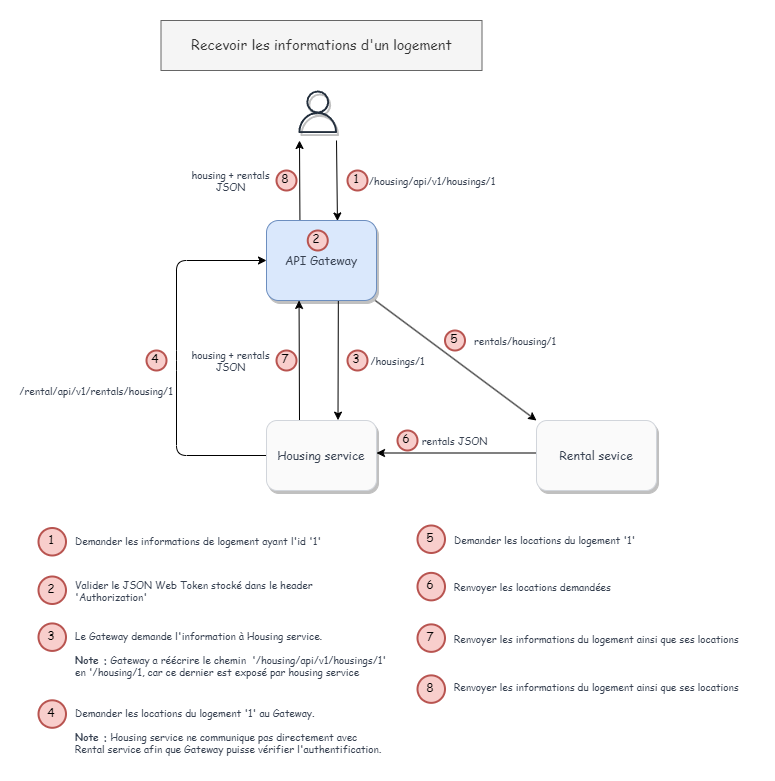

The diagram above was exported from draw.io. Its source (the exported page's mxGraphModel, read from the mxfile embedded in the PNG):
<mxGraphModel dx="2072" dy="1246" grid="1" gridSize="10" guides="1" tooltips="1" connect="1" arrows="1" fold="1" page="1" pageScale="1" pageWidth="827" pageHeight="1169" background="none" math="0" shadow="0">
  <root>
    <mxCell id="0" />
    <mxCell id="1" parent="0" />
    <mxCell id="2" style="edgeStyle=none;html=1;entryX=0.65;entryY=-0.005;entryDx=0;entryDy=0;startArrow=none;startFill=0;endArrow=classic;endFill=1;exitX=0.653;exitY=1.004;exitDx=0;exitDy=0;exitPerimeter=0;entryPerimeter=0;fontFamily=Comic Sans MS;shadow=0;" edge="1" source="6" target="10" parent="1">
      <mxGeometry relative="1" as="geometry" />
    </mxCell>
    <mxCell id="3" style="edgeStyle=none;html=1;startArrow=none;startFill=0;endArrow=classic;endFill=1;exitX=0.304;exitY=0.019;exitDx=0;exitDy=0;exitPerimeter=0;fontFamily=Comic Sans MS;shadow=0;" edge="1" source="6" parent="1">
      <mxGeometry relative="1" as="geometry">
        <mxPoint x="323" y="200" as="targetPoint" />
      </mxGeometry>
    </mxCell>
    <mxCell id="4" style="edgeStyle=none;html=1;startArrow=classic;startFill=1;endArrow=none;endFill=0;exitX=0.645;exitY=0.006;exitDx=0;exitDy=0;exitPerimeter=0;fontFamily=Comic Sans MS;shadow=0;" edge="1" source="6" parent="1">
      <mxGeometry relative="1" as="geometry">
        <mxPoint x="360" y="200" as="targetPoint" />
      </mxGeometry>
    </mxCell>
    <mxCell id="5" style="edgeStyle=none;html=1;entryX=0;entryY=0;entryDx=0;entryDy=0;fontFamily=Comic Sans MS;fontSize=6;startArrow=none;startFill=0;endArrow=classic;endFill=1;shadow=0;" edge="1" source="6" target="13" parent="1">
      <mxGeometry relative="1" as="geometry" />
    </mxCell>
    <mxCell id="6" value="API Gateway" style="rounded=1;whiteSpace=wrap;html=1;fontFamily=Comic Sans MS;fillColor=#dae8fc;strokeColor=#6c8ebf;fontColor=#374151;glass=0;shadow=1;" vertex="1" parent="1">
      <mxGeometry x="290" y="280" width="110" height="80" as="geometry" />
    </mxCell>
    <mxCell id="7" value="/housing/api/v1/housings/1" style="text;html=1;strokeColor=none;fillColor=none;align=center;verticalAlign=middle;whiteSpace=wrap;rounded=0;fontFamily=Comic Sans MS;fontColor=#374151;fontSize=10;shadow=0;" vertex="1" parent="1">
      <mxGeometry x="381" y="230" width="150" height="20" as="geometry" />
    </mxCell>
    <mxCell id="8" style="edgeStyle=none;html=1;entryX=0.296;entryY=0.999;entryDx=0;entryDy=0;startArrow=none;startFill=0;endArrow=classic;endFill=1;exitX=0.3;exitY=0.016;exitDx=0;exitDy=0;entryPerimeter=0;exitPerimeter=0;fontFamily=Comic Sans MS;shadow=0;" edge="1" source="10" target="6" parent="1">
      <mxGeometry relative="1" as="geometry" />
    </mxCell>
    <mxCell id="9" style="edgeStyle=none;html=1;fontFamily=Comic Sans MS;fontSize=6;startArrow=none;startFill=0;endArrow=classic;endFill=1;entryX=0;entryY=0.5;entryDx=0;entryDy=0;exitX=0;exitY=0.5;exitDx=0;exitDy=0;shadow=0;" edge="1" source="10" target="6" parent="1">
      <mxGeometry relative="1" as="geometry">
        <mxPoint x="150.0000000000001" y="470" as="targetPoint" />
        <Array as="points">
          <mxPoint x="200" y="515" />
          <mxPoint x="200" y="420" />
          <mxPoint x="200" y="320" />
        </Array>
      </mxGeometry>
    </mxCell>
    <mxCell id="10" value="Housing service" style="rounded=1;whiteSpace=wrap;html=1;fontFamily=Comic Sans MS;fillColor=#FAFAFA;fontColor=#374151;strokeColor=#d1d5db;gradientColor=none;shadow=1;glass=0;" vertex="1" parent="1">
      <mxGeometry x="290" y="480" width="110" height="70" as="geometry" />
    </mxCell>
    <mxCell id="11" value="" style="sketch=0;outlineConnect=0;fontColor=#232F3E;gradientColor=none;fillColor=#232F3D;strokeColor=none;dashed=0;verticalLabelPosition=bottom;verticalAlign=top;align=center;html=1;fontSize=12;fontStyle=0;aspect=fixed;pointerEvents=1;shape=mxgraph.aws4.user;rounded=1;shadow=1;glass=0;fontFamily=Comic Sans MS;" vertex="1" parent="1">
      <mxGeometry x="320" y="150" width="42.5" height="42.5" as="geometry" />
    </mxCell>
    <mxCell id="12" style="edgeStyle=none;html=1;entryX=1;entryY=0.75;entryDx=0;entryDy=0;exitX=0;exitY=0.75;exitDx=0;exitDy=0;fontFamily=Comic Sans MS;shadow=0;" edge="1" parent="1">
      <mxGeometry relative="1" as="geometry">
        <mxPoint x="560" y="512.5" as="sourcePoint" />
        <mxPoint x="400" y="512.5" as="targetPoint" />
      </mxGeometry>
    </mxCell>
    <mxCell id="13" value="Rental sevice" style="rounded=1;whiteSpace=wrap;html=1;fontFamily=Comic Sans MS;fillColor=#FAFAFA;fontColor=#374151;strokeColor=#d1d5db;gradientColor=none;shadow=1;glass=0;" vertex="1" parent="1">
      <mxGeometry x="560" y="480" width="120" height="70" as="geometry" />
    </mxCell>
    <mxCell id="14" value="1" style="ellipse;whiteSpace=wrap;html=1;aspect=fixed;strokeWidth=2;fontFamily=Comic Sans MS;spacingBottom=4;spacingRight=2;strokeColor=#b85450;rounded=1;shadow=0;glass=0;fontSize=12;fillColor=#f8cecc;" vertex="1" parent="1">
      <mxGeometry x="371" y="230" width="20" height="20" as="geometry" />
    </mxCell>
    <mxCell id="15" value="3" style="ellipse;whiteSpace=wrap;html=1;aspect=fixed;strokeWidth=2;fontFamily=Comic Sans MS;spacingBottom=4;spacingRight=2;strokeColor=#b85450;rounded=1;shadow=0;glass=0;fontSize=12;fillColor=#f8cecc;" vertex="1" parent="1">
      <mxGeometry x="371" y="410" width="20" height="20" as="geometry" />
    </mxCell>
    <mxCell id="16" value="4" style="ellipse;whiteSpace=wrap;html=1;aspect=fixed;strokeWidth=2;fontFamily=Comic Sans MS;spacingBottom=4;spacingRight=2;strokeColor=#b85450;rounded=1;shadow=0;glass=0;fontSize=12;fillColor=#f8cecc;" vertex="1" parent="1">
      <mxGeometry x="170" y="410" width="20" height="20" as="geometry" />
    </mxCell>
    <mxCell id="17" value="1" style="ellipse;whiteSpace=wrap;html=1;aspect=fixed;strokeWidth=2;fontFamily=Comic Sans MS;spacingBottom=4;spacingRight=2;strokeColor=#b85450;rounded=1;shadow=0;glass=0;fontSize=12;fillColor=#f8cecc;" vertex="1" parent="1">
      <mxGeometry x="62" y="587.5" width="27.5" height="27.5" as="geometry" />
    </mxCell>
    <mxCell id="18" value="Demander les informations de logement ayant l'id '1'" style="text;html=1;strokeColor=none;fillColor=none;align=left;verticalAlign=middle;whiteSpace=wrap;rounded=0;fontFamily=Comic Sans MS;fontColor=#374151;fontSize=10;" vertex="1" parent="1">
      <mxGeometry x="97" y="585" width="315" height="30" as="geometry" />
    </mxCell>
    <mxCell id="19" value="2" style="ellipse;whiteSpace=wrap;html=1;aspect=fixed;strokeWidth=2;fontFamily=Comic Sans MS;spacingBottom=4;spacingRight=2;strokeColor=#b85450;rounded=1;shadow=0;glass=0;fontSize=12;fillColor=#f8cecc;" vertex="1" parent="1">
      <mxGeometry x="62" y="636" width="27.5" height="27.5" as="geometry" />
    </mxCell>
    <mxCell id="20" value="Valider le JSON Web Token stocké dans le header 'Authorization'" style="text;html=1;strokeColor=none;fillColor=none;align=left;verticalAlign=middle;whiteSpace=wrap;rounded=0;fontFamily=Comic Sans MS;fontColor=#374151;fontSize=10;" vertex="1" parent="1">
      <mxGeometry x="97" y="635" width="313" height="30" as="geometry" />
    </mxCell>
    <mxCell id="21" value="Recevoir les informations d'un logement" style="text;html=1;align=center;verticalAlign=middle;whiteSpace=wrap;rounded=0;fontFamily=Comic Sans MS;fontSize=14;fillColor=#f5f5f5;fontColor=#333333;strokeColor=#666666;" vertex="1" parent="1">
      <mxGeometry x="184.5" y="80" width="321" height="50" as="geometry" />
    </mxCell>
    <mxCell id="22" value="/housings/1" style="text;html=1;strokeColor=none;fillColor=none;align=center;verticalAlign=middle;whiteSpace=wrap;rounded=0;fontFamily=Comic Sans MS;fontColor=#374151;fontSize=10;shadow=0;" vertex="1" parent="1">
      <mxGeometry x="391" y="410" width="61" height="20" as="geometry" />
    </mxCell>
    <mxCell id="23" value="/rental/api/v1/rentals/housing/1" style="text;html=1;strokeColor=none;fillColor=none;align=center;verticalAlign=middle;whiteSpace=wrap;rounded=0;fontFamily=Comic Sans MS;fontColor=#374151;fontSize=10;shadow=0;" vertex="1" parent="1">
      <mxGeometry x="50" y="440" width="140" height="20" as="geometry" />
    </mxCell>
    <mxCell id="24" value="rentals JSON" style="text;html=1;strokeColor=none;fillColor=none;align=center;verticalAlign=middle;whiteSpace=wrap;rounded=0;fontFamily=Comic Sans MS;fontColor=#374151;fontSize=10;shadow=0;" vertex="1" parent="1">
      <mxGeometry x="441" y="490" width="75" height="20" as="geometry" />
    </mxCell>
    <mxCell id="25" value="6" style="ellipse;whiteSpace=wrap;html=1;aspect=fixed;strokeWidth=2;fontFamily=Comic Sans MS;spacingBottom=4;spacingRight=2;strokeColor=#b85450;rounded=1;shadow=0;glass=0;fontSize=12;fillColor=#f8cecc;" vertex="1" parent="1">
      <mxGeometry x="421" y="490" width="20" height="20" as="geometry" />
    </mxCell>
    <mxCell id="26" value="housing + rentals JSON" style="text;html=1;strokeColor=none;fillColor=none;align=center;verticalAlign=middle;whiteSpace=wrap;rounded=0;fontFamily=Comic Sans MS;fontColor=#374151;fontSize=10;shadow=0;" vertex="1" parent="1">
      <mxGeometry x="209" y="410" width="91" height="20" as="geometry" />
    </mxCell>
    <mxCell id="27" value="housing + rentals JSON" style="text;html=1;strokeColor=none;fillColor=none;align=center;verticalAlign=middle;whiteSpace=wrap;rounded=0;fontFamily=Comic Sans MS;fontColor=#374151;fontSize=10;shadow=0;" vertex="1" parent="1">
      <mxGeometry x="209" y="230" width="91" height="20" as="geometry" />
    </mxCell>
    <mxCell id="28" value="7" style="ellipse;whiteSpace=wrap;html=1;aspect=fixed;strokeWidth=2;fontFamily=Comic Sans MS;spacingBottom=4;spacingRight=2;strokeColor=#b85450;rounded=1;shadow=0;glass=0;fontSize=12;fillColor=#f8cecc;" vertex="1" parent="1">
      <mxGeometry x="300" y="410" width="20" height="20" as="geometry" />
    </mxCell>
    <mxCell id="29" style="edgeStyle=none;html=1;startArrow=classic;startFill=1;endArrow=none;endFill=0;fontFamily=Comic Sans MS;shadow=0;" edge="1" source="30" target="27" parent="1">
      <mxGeometry relative="1" as="geometry" />
    </mxCell>
    <mxCell id="30" value="8" style="ellipse;whiteSpace=wrap;html=1;aspect=fixed;strokeWidth=2;fontFamily=Comic Sans MS;spacingBottom=4;spacingRight=2;strokeColor=#b85450;rounded=1;shadow=0;glass=0;fontSize=12;fillColor=#f8cecc;" vertex="1" parent="1">
      <mxGeometry x="300" y="230" width="20" height="20" as="geometry" />
    </mxCell>
    <mxCell id="31" value="2" style="ellipse;whiteSpace=wrap;html=1;aspect=fixed;strokeWidth=2;fontFamily=Comic Sans MS;spacingBottom=4;spacingRight=2;strokeColor=#b85450;rounded=1;shadow=0;glass=0;fontSize=12;fillColor=#f8cecc;" vertex="1" parent="1">
      <mxGeometry x="331.25" y="290" width="20" height="20" as="geometry" />
    </mxCell>
    <mxCell id="32" value="&lt;div style=&quot;border-color: var(--border-color);&quot;&gt;Le Gateway demande l'information à Housing service.&lt;/div&gt;&lt;br style=&quot;border-color: var(--border-color);&quot;&gt;&lt;b style=&quot;border-color: var(--border-color);&quot;&gt;Note :&lt;/b&gt;&amp;nbsp;Gateway a réécrire le chemin&amp;nbsp; '&lt;span style=&quot;border-color: var(--border-color); background-color: initial;&quot;&gt;/housing/api/v1/housings/1' en '/housing/1, car ce dernier est exposé par housing service&lt;/span&gt;" style="text;html=1;strokeColor=none;fillColor=none;align=left;verticalAlign=middle;whiteSpace=wrap;rounded=0;fontFamily=Comic Sans MS;fontColor=#374151;fontSize=10;" vertex="1" parent="1">
      <mxGeometry x="97" y="682.93" width="325" height="60" as="geometry" />
    </mxCell>
    <mxCell id="33" value="3" style="ellipse;whiteSpace=wrap;html=1;aspect=fixed;strokeWidth=2;fontFamily=Comic Sans MS;spacingBottom=4;spacingRight=2;strokeColor=#b85450;rounded=1;shadow=0;glass=0;fontSize=12;fillColor=#f8cecc;" vertex="1" parent="1">
      <mxGeometry x="62" y="682.93" width="27.5" height="27.5" as="geometry" />
    </mxCell>
    <mxCell id="34" value="4" style="ellipse;whiteSpace=wrap;html=1;aspect=fixed;strokeWidth=2;fontFamily=Comic Sans MS;spacingBottom=4;spacingRight=2;strokeColor=#b85450;rounded=1;shadow=0;glass=0;fontSize=12;fillColor=#f8cecc;" vertex="1" parent="1">
      <mxGeometry x="62" y="759.8" width="27.5" height="27.5" as="geometry" />
    </mxCell>
    <mxCell id="35" value="&lt;div style=&quot;border-color: var(--border-color);&quot;&gt;Demander les locations du logement '1' au Gateway.&lt;/div&gt;&lt;br style=&quot;border-color: var(--border-color);&quot;&gt;&lt;b style=&quot;border-color: var(--border-color);&quot;&gt;Note :&lt;/b&gt;&amp;nbsp;Housing service ne communique pas directement avec Rental service afin que Gateway puisse vérifier l'authentification." style="text;html=1;strokeColor=none;fillColor=none;align=left;verticalAlign=middle;whiteSpace=wrap;rounded=0;fontFamily=Comic Sans MS;fontColor=#374151;fontSize=10;" vertex="1" parent="1">
      <mxGeometry x="97" y="759.8" width="310" height="60" as="geometry" />
    </mxCell>
    <mxCell id="36" value="rentals/housing/1" style="text;html=1;strokeColor=none;fillColor=none;align=center;verticalAlign=middle;whiteSpace=wrap;rounded=0;fontFamily=Comic Sans MS;fontColor=#374151;fontSize=10;shadow=0;" vertex="1" parent="1">
      <mxGeometry x="468.5" y="390" width="140" height="20" as="geometry" />
    </mxCell>
    <mxCell id="37" style="edgeStyle=none;html=1;fontFamily=Comic Sans MS;fontSize=6;startArrow=none;startFill=0;endArrow=classic;endFill=1;shadow=0;" edge="1" source="38" target="36" parent="1">
      <mxGeometry relative="1" as="geometry" />
    </mxCell>
    <mxCell id="38" value="5" style="ellipse;whiteSpace=wrap;html=1;aspect=fixed;strokeWidth=2;fontFamily=Comic Sans MS;spacingBottom=4;spacingRight=2;strokeColor=#b85450;rounded=1;shadow=0;glass=0;fontSize=12;fillColor=#f8cecc;" vertex="1" parent="1">
      <mxGeometry x="468.5" y="390" width="20" height="20" as="geometry" />
    </mxCell>
    <mxCell id="39" value="&lt;div style=&quot;border-color: var(--border-color);&quot;&gt;Demander les locations du logement '1'&lt;/div&gt;" style="text;html=1;strokeColor=none;fillColor=none;align=left;verticalAlign=middle;whiteSpace=wrap;rounded=0;fontFamily=Comic Sans MS;fontColor=#374151;fontSize=10;" vertex="1" parent="1">
      <mxGeometry x="476.25" y="588" width="211" height="21.5" as="geometry" />
    </mxCell>
    <mxCell id="40" value="5" style="ellipse;whiteSpace=wrap;html=1;aspect=fixed;strokeWidth=2;fontFamily=Comic Sans MS;spacingBottom=4;spacingRight=2;strokeColor=#b85450;rounded=1;shadow=0;glass=0;fontSize=12;fillColor=#f8cecc;" vertex="1" parent="1">
      <mxGeometry x="441" y="585" width="27.5" height="27.5" as="geometry" />
    </mxCell>
    <mxCell id="41" value="6" style="ellipse;whiteSpace=wrap;html=1;aspect=fixed;strokeWidth=2;fontFamily=Comic Sans MS;spacingBottom=4;spacingRight=2;strokeColor=#b85450;rounded=1;shadow=0;glass=0;fontSize=12;fillColor=#f8cecc;" vertex="1" parent="1">
      <mxGeometry x="441" y="632.3699999999999" width="27.5" height="27.5" as="geometry" />
    </mxCell>
    <mxCell id="42" value="&lt;div style=&quot;border-color: var(--border-color);&quot;&gt;Renvoyer les locations demandées&lt;/div&gt;" style="text;html=1;strokeColor=none;fillColor=none;align=left;verticalAlign=middle;whiteSpace=wrap;rounded=0;fontFamily=Comic Sans MS;fontColor=#374151;fontSize=10;" vertex="1" parent="1">
      <mxGeometry x="476.25" y="635.3799999999999" width="181" height="21.5" as="geometry" />
    </mxCell>
    <mxCell id="43" value="&lt;div style=&quot;border-color: var(--border-color);&quot;&gt;Renvoyer les informations du logement ainsi que ses locations&lt;/div&gt;" style="text;html=1;strokeColor=none;fillColor=none;align=left;verticalAlign=middle;whiteSpace=wrap;rounded=0;fontFamily=Comic Sans MS;fontColor=#374151;fontSize=10;" vertex="1" parent="1">
      <mxGeometry x="476.25" y="686.8699999999999" width="301" height="21.5" as="geometry" />
    </mxCell>
    <mxCell id="44" value="7" style="ellipse;whiteSpace=wrap;html=1;aspect=fixed;strokeWidth=2;fontFamily=Comic Sans MS;spacingBottom=4;spacingRight=2;strokeColor=#b85450;rounded=1;shadow=0;glass=0;fontSize=12;fillColor=#f8cecc;" vertex="1" parent="1">
      <mxGeometry x="441" y="683.8699999999999" width="27.5" height="27.5" as="geometry" />
    </mxCell>
    <mxCell id="45" value="&lt;div style=&quot;border-color: var(--border-color);&quot;&gt;Renvoyer les informations du logement ainsi que ses locations&lt;/div&gt;" style="text;html=1;strokeColor=none;fillColor=none;align=left;verticalAlign=middle;whiteSpace=wrap;rounded=0;fontFamily=Comic Sans MS;fontColor=#374151;fontSize=10;" vertex="1" parent="1">
      <mxGeometry x="476.25" y="734.8699999999999" width="301" height="21.5" as="geometry" />
    </mxCell>
    <mxCell id="46" value="8" style="ellipse;whiteSpace=wrap;html=1;aspect=fixed;strokeWidth=2;fontFamily=Comic Sans MS;spacingBottom=4;spacingRight=2;strokeColor=#b85450;rounded=1;shadow=0;glass=0;fontSize=12;fillColor=#f8cecc;" vertex="1" parent="1">
      <mxGeometry x="441" y="734.8699999999999" width="27.5" height="27.5" as="geometry" />
    </mxCell>
  </root>
</mxGraphModel>